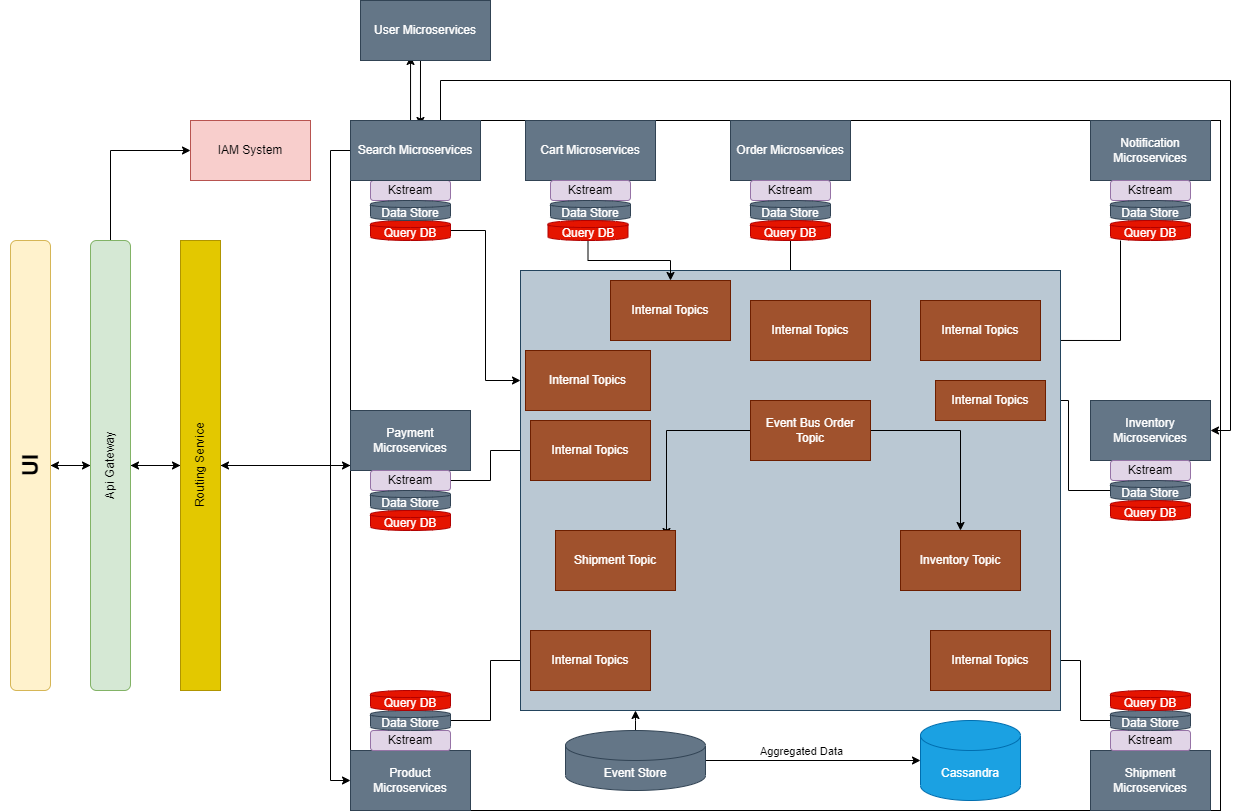

The diagram above was exported from draw.io. Its source (the exported page's mxGraphModel, read from the mxfile embedded in the PNG):
<mxGraphModel dx="2284" dy="788" grid="1" gridSize="10" guides="1" tooltips="1" connect="1" arrows="1" fold="1" page="1" pageScale="1" pageWidth="850" pageHeight="1100" math="0" shadow="0">
  <root>
    <mxCell id="0" />
    <mxCell id="1" parent="0" />
    <mxCell id="LqVMEnpZy6eUmPN4Aw9r-9" value="" style="edgeStyle=orthogonalEdgeStyle;rounded=0;orthogonalLoop=1;jettySize=auto;html=1;" parent="1" source="LqVMEnpZy6eUmPN4Aw9r-5" target="LqVMEnpZy6eUmPN4Aw9r-8" edge="1">
      <mxGeometry relative="1" as="geometry" />
    </mxCell>
    <mxCell id="LqVMEnpZy6eUmPN4Aw9r-5" value="&lt;h1&gt;&lt;font style=&quot;font-size: 22px;&quot;&gt;UI&lt;/font&gt;&lt;/h1&gt;" style="rounded=1;whiteSpace=wrap;html=1;glass=0;fillColor=#fff2cc;strokeColor=#d6b656;direction=west;horizontal=0;" parent="1" vertex="1">
      <mxGeometry x="-120" y="350" width="40" height="450" as="geometry" />
    </mxCell>
    <mxCell id="LqVMEnpZy6eUmPN4Aw9r-11" style="edgeStyle=orthogonalEdgeStyle;rounded=0;orthogonalLoop=1;jettySize=auto;html=1;entryX=0;entryY=0.5;entryDx=0;entryDy=0;" parent="1" source="LqVMEnpZy6eUmPN4Aw9r-8" target="LqVMEnpZy6eUmPN4Aw9r-10" edge="1">
      <mxGeometry relative="1" as="geometry">
        <Array as="points">
          <mxPoint x="-20" y="260" />
        </Array>
      </mxGeometry>
    </mxCell>
    <mxCell id="LqVMEnpZy6eUmPN4Aw9r-65" value="" style="edgeStyle=orthogonalEdgeStyle;rounded=0;orthogonalLoop=1;jettySize=auto;html=1;" parent="1" source="LqVMEnpZy6eUmPN4Aw9r-8" target="LqVMEnpZy6eUmPN4Aw9r-64" edge="1">
      <mxGeometry relative="1" as="geometry" />
    </mxCell>
    <mxCell id="LqVMEnpZy6eUmPN4Aw9r-72" style="edgeStyle=orthogonalEdgeStyle;rounded=0;orthogonalLoop=1;jettySize=auto;html=1;entryX=0;entryY=0.5;entryDx=0;entryDy=0;" parent="1" source="LqVMEnpZy6eUmPN4Aw9r-8" target="LqVMEnpZy6eUmPN4Aw9r-5" edge="1">
      <mxGeometry relative="1" as="geometry" />
    </mxCell>
    <mxCell id="LqVMEnpZy6eUmPN4Aw9r-8" value="Api Gateway" style="rounded=1;whiteSpace=wrap;html=1;horizontal=0;fillColor=#d5e8d4;strokeColor=#82b366;" parent="1" vertex="1">
      <mxGeometry x="-40" y="350" width="40" height="450" as="geometry" />
    </mxCell>
    <mxCell id="LqVMEnpZy6eUmPN4Aw9r-10" value="IAM System" style="rounded=0;whiteSpace=wrap;html=1;fillColor=#f8cecc;strokeColor=#b85450;" parent="1" vertex="1">
      <mxGeometry x="60" y="230" width="120" height="60" as="geometry" />
    </mxCell>
    <mxCell id="LqVMEnpZy6eUmPN4Aw9r-70" style="edgeStyle=orthogonalEdgeStyle;rounded=0;orthogonalLoop=1;jettySize=auto;html=1;entryX=1;entryY=0.5;entryDx=0;entryDy=0;" parent="1" source="LqVMEnpZy6eUmPN4Aw9r-12" target="LqVMEnpZy6eUmPN4Aw9r-64" edge="1">
      <mxGeometry relative="1" as="geometry" />
    </mxCell>
    <mxCell id="LqVMEnpZy6eUmPN4Aw9r-12" value="" style="rounded=0;whiteSpace=wrap;html=1;" parent="1" vertex="1">
      <mxGeometry x="220" y="230" width="870" height="690" as="geometry" />
    </mxCell>
    <mxCell id="LqVMEnpZy6eUmPN4Aw9r-17" value="Order Microservices" style="rounded=0;whiteSpace=wrap;html=1;fillColor=#647687;fontColor=#ffffff;strokeColor=#314354;" parent="1" vertex="1">
      <mxGeometry x="600" y="230" width="120" height="60" as="geometry" />
    </mxCell>
    <mxCell id="LqVMEnpZy6eUmPN4Aw9r-18" value="Kstream" style="rounded=1;whiteSpace=wrap;html=1;fillColor=#e1d5e7;strokeColor=#9673a6;" parent="1" vertex="1">
      <mxGeometry x="620" y="290" width="80" height="20" as="geometry" />
    </mxCell>
    <mxCell id="LqVMEnpZy6eUmPN4Aw9r-19" value="Data Store" style="shape=cylinder;whiteSpace=wrap;html=1;boundedLbl=1;backgroundOutline=1;fillColor=#647687;fontColor=#ffffff;strokeColor=#314354;" parent="1" vertex="1">
      <mxGeometry x="620" y="310" width="80" height="20" as="geometry" />
    </mxCell>
    <mxCell id="uWv_MkMgIUEpqwGJ-kh_-12" value="" style="edgeStyle=orthogonalEdgeStyle;rounded=0;orthogonalLoop=1;jettySize=auto;html=1;" edge="1" parent="1" source="LqVMEnpZy6eUmPN4Aw9r-20" target="LqVMEnpZy6eUmPN4Aw9r-43">
      <mxGeometry relative="1" as="geometry" />
    </mxCell>
    <mxCell id="LqVMEnpZy6eUmPN4Aw9r-20" value="Query DB" style="shape=cylinder;whiteSpace=wrap;html=1;boundedLbl=1;backgroundOutline=1;fillColor=#e51400;fontColor=#ffffff;strokeColor=#B20000;" parent="1" vertex="1">
      <mxGeometry x="620" y="330" width="80" height="20" as="geometry" />
    </mxCell>
    <mxCell id="LqVMEnpZy6eUmPN4Aw9r-21" value="Notification Microservices" style="rounded=0;whiteSpace=wrap;html=1;fillColor=#647687;fontColor=#ffffff;strokeColor=#314354;" parent="1" vertex="1">
      <mxGeometry x="960" y="230" width="120" height="60" as="geometry" />
    </mxCell>
    <mxCell id="LqVMEnpZy6eUmPN4Aw9r-22" value="Kstream" style="rounded=1;whiteSpace=wrap;html=1;fillColor=#e1d5e7;strokeColor=#9673a6;" parent="1" vertex="1">
      <mxGeometry x="980" y="290" width="80" height="20" as="geometry" />
    </mxCell>
    <mxCell id="LqVMEnpZy6eUmPN4Aw9r-23" value="Data Store" style="shape=cylinder;whiteSpace=wrap;html=1;boundedLbl=1;backgroundOutline=1;fillColor=#647687;fontColor=#ffffff;strokeColor=#314354;" parent="1" vertex="1">
      <mxGeometry x="980" y="310" width="80" height="20" as="geometry" />
    </mxCell>
    <mxCell id="LqVMEnpZy6eUmPN4Aw9r-56" style="edgeStyle=orthogonalEdgeStyle;rounded=0;orthogonalLoop=1;jettySize=auto;html=1;entryX=0.963;entryY=0.159;entryDx=0;entryDy=0;entryPerimeter=0;" parent="1" source="LqVMEnpZy6eUmPN4Aw9r-24" target="LqVMEnpZy6eUmPN4Aw9r-41" edge="1">
      <mxGeometry relative="1" as="geometry">
        <Array as="points">
          <mxPoint x="990" y="450" />
        </Array>
      </mxGeometry>
    </mxCell>
    <mxCell id="LqVMEnpZy6eUmPN4Aw9r-24" value="Query DB" style="shape=cylinder;whiteSpace=wrap;html=1;boundedLbl=1;backgroundOutline=1;fillColor=#e51400;fontColor=#ffffff;strokeColor=#B20000;" parent="1" vertex="1">
      <mxGeometry x="980" y="330" width="80" height="20" as="geometry" />
    </mxCell>
    <mxCell id="LqVMEnpZy6eUmPN4Aw9r-25" value="Payment Microservices" style="rounded=0;whiteSpace=wrap;html=1;fillColor=#647687;fontColor=#ffffff;strokeColor=#314354;" parent="1" vertex="1">
      <mxGeometry x="220" y="520" width="120" height="60" as="geometry" />
    </mxCell>
    <mxCell id="LqVMEnpZy6eUmPN4Aw9r-59" style="edgeStyle=orthogonalEdgeStyle;rounded=0;orthogonalLoop=1;jettySize=auto;html=1;entryX=0;entryY=0.5;entryDx=0;entryDy=0;fontColor=#CCCCFF;" parent="1" source="LqVMEnpZy6eUmPN4Aw9r-26" target="LqVMEnpZy6eUmPN4Aw9r-45" edge="1">
      <mxGeometry relative="1" as="geometry" />
    </mxCell>
    <mxCell id="LqVMEnpZy6eUmPN4Aw9r-26" value="Kstream" style="rounded=1;whiteSpace=wrap;html=1;fillColor=#e1d5e7;strokeColor=#9673a6;" parent="1" vertex="1">
      <mxGeometry x="240" y="580" width="80" height="20" as="geometry" />
    </mxCell>
    <mxCell id="LqVMEnpZy6eUmPN4Aw9r-27" value="Data Store" style="shape=cylinder;whiteSpace=wrap;html=1;boundedLbl=1;backgroundOutline=1;fillColor=#647687;fontColor=#ffffff;strokeColor=#314354;" parent="1" vertex="1">
      <mxGeometry x="240" y="600" width="80" height="20" as="geometry" />
    </mxCell>
    <mxCell id="LqVMEnpZy6eUmPN4Aw9r-28" value="Query DB" style="shape=cylinder;whiteSpace=wrap;html=1;boundedLbl=1;backgroundOutline=1;fillColor=#e51400;fontColor=#ffffff;strokeColor=#B20000;" parent="1" vertex="1">
      <mxGeometry x="240" y="620" width="80" height="20" as="geometry" />
    </mxCell>
    <mxCell id="LqVMEnpZy6eUmPN4Aw9r-29" value="Product Microservices" style="rounded=0;whiteSpace=wrap;html=1;fillColor=#647687;fontColor=#ffffff;strokeColor=#314354;" parent="1" vertex="1">
      <mxGeometry x="220" y="860" width="120" height="60" as="geometry" />
    </mxCell>
    <mxCell id="LqVMEnpZy6eUmPN4Aw9r-30" value="Kstream" style="rounded=1;whiteSpace=wrap;html=1;fillColor=#e1d5e7;strokeColor=#9673a6;" parent="1" vertex="1">
      <mxGeometry x="240" y="840" width="80" height="20" as="geometry" />
    </mxCell>
    <mxCell id="LqVMEnpZy6eUmPN4Aw9r-60" style="edgeStyle=orthogonalEdgeStyle;rounded=0;orthogonalLoop=1;jettySize=auto;html=1;entryX=0;entryY=0.5;entryDx=0;entryDy=0;" parent="1" source="LqVMEnpZy6eUmPN4Aw9r-31" target="LqVMEnpZy6eUmPN4Aw9r-46" edge="1">
      <mxGeometry relative="1" as="geometry" />
    </mxCell>
    <mxCell id="LqVMEnpZy6eUmPN4Aw9r-31" value="Data Store" style="shape=cylinder;whiteSpace=wrap;html=1;boundedLbl=1;backgroundOutline=1;fillColor=#647687;fontColor=#ffffff;strokeColor=#314354;" parent="1" vertex="1">
      <mxGeometry x="240" y="820" width="80" height="20" as="geometry" />
    </mxCell>
    <mxCell id="LqVMEnpZy6eUmPN4Aw9r-32" value="Query DB" style="shape=cylinder;whiteSpace=wrap;html=1;boundedLbl=1;backgroundOutline=1;fillColor=#e51400;fontColor=#ffffff;strokeColor=#B20000;" parent="1" vertex="1">
      <mxGeometry x="240" y="800" width="80" height="20" as="geometry" />
    </mxCell>
    <mxCell id="LqVMEnpZy6eUmPN4Aw9r-58" style="edgeStyle=orthogonalEdgeStyle;rounded=0;orthogonalLoop=1;jettySize=auto;html=1;entryX=1;entryY=0.5;entryDx=0;entryDy=0;" parent="1" source="LqVMEnpZy6eUmPN4Aw9r-33" target="LqVMEnpZy6eUmPN4Aw9r-57" edge="1">
      <mxGeometry relative="1" as="geometry">
        <Array as="points">
          <mxPoint x="1020" y="600" />
          <mxPoint x="938" y="600" />
          <mxPoint x="938" y="510" />
        </Array>
      </mxGeometry>
    </mxCell>
    <mxCell id="LqVMEnpZy6eUmPN4Aw9r-33" value="Inventory Microservices" style="rounded=0;whiteSpace=wrap;html=1;fillColor=#647687;fontColor=#ffffff;strokeColor=#314354;" parent="1" vertex="1">
      <mxGeometry x="960" y="510" width="120" height="60" as="geometry" />
    </mxCell>
    <mxCell id="LqVMEnpZy6eUmPN4Aw9r-34" value="Kstream" style="rounded=1;whiteSpace=wrap;html=1;fillColor=#e1d5e7;strokeColor=#9673a6;" parent="1" vertex="1">
      <mxGeometry x="980" y="570" width="80" height="20" as="geometry" />
    </mxCell>
    <mxCell id="LqVMEnpZy6eUmPN4Aw9r-35" value="Data Store" style="shape=cylinder;whiteSpace=wrap;html=1;boundedLbl=1;backgroundOutline=1;fillColor=#647687;fontColor=#ffffff;strokeColor=#314354;" parent="1" vertex="1">
      <mxGeometry x="980" y="590" width="80" height="20" as="geometry" />
    </mxCell>
    <mxCell id="LqVMEnpZy6eUmPN4Aw9r-36" value="Query DB" style="shape=cylinder;whiteSpace=wrap;html=1;boundedLbl=1;backgroundOutline=1;fillColor=#e51400;fontColor=#ffffff;strokeColor=#B20000;" parent="1" vertex="1">
      <mxGeometry x="980" y="610" width="80" height="20" as="geometry" />
    </mxCell>
    <mxCell id="LqVMEnpZy6eUmPN4Aw9r-37" value="Shipment Microservices" style="rounded=0;whiteSpace=wrap;html=1;fillColor=#647687;fontColor=#ffffff;strokeColor=#314354;" parent="1" vertex="1">
      <mxGeometry x="960" y="860" width="120" height="60" as="geometry" />
    </mxCell>
    <mxCell id="LqVMEnpZy6eUmPN4Aw9r-38" value="Kstream" style="rounded=1;whiteSpace=wrap;html=1;fillColor=#e1d5e7;strokeColor=#9673a6;" parent="1" vertex="1">
      <mxGeometry x="980" y="840" width="80" height="20" as="geometry" />
    </mxCell>
    <mxCell id="LqVMEnpZy6eUmPN4Aw9r-61" style="edgeStyle=orthogonalEdgeStyle;rounded=0;orthogonalLoop=1;jettySize=auto;html=1;entryX=1;entryY=0.5;entryDx=0;entryDy=0;" parent="1" source="LqVMEnpZy6eUmPN4Aw9r-39" target="LqVMEnpZy6eUmPN4Aw9r-47" edge="1">
      <mxGeometry relative="1" as="geometry" />
    </mxCell>
    <mxCell id="LqVMEnpZy6eUmPN4Aw9r-39" value="Data Store" style="shape=cylinder;whiteSpace=wrap;html=1;boundedLbl=1;backgroundOutline=1;fillColor=#647687;fontColor=#ffffff;strokeColor=#314354;" parent="1" vertex="1">
      <mxGeometry x="980" y="820" width="80" height="20" as="geometry" />
    </mxCell>
    <mxCell id="LqVMEnpZy6eUmPN4Aw9r-40" value="Query DB" style="shape=cylinder;whiteSpace=wrap;html=1;boundedLbl=1;backgroundOutline=1;fillColor=#e51400;fontColor=#ffffff;strokeColor=#B20000;" parent="1" vertex="1">
      <mxGeometry x="980" y="800" width="80" height="20" as="geometry" />
    </mxCell>
    <mxCell id="LqVMEnpZy6eUmPN4Aw9r-41" value="" style="rounded=0;whiteSpace=wrap;html=1;fillColor=#bac8d3;strokeColor=#23445d;" parent="1" vertex="1">
      <mxGeometry x="390" y="380" width="540" height="440" as="geometry" />
    </mxCell>
    <mxCell id="LqVMEnpZy6eUmPN4Aw9r-43" value="Internal Topics" style="rounded=0;whiteSpace=wrap;html=1;fillColor=#a0522d;fontColor=#ffffff;strokeColor=#6D1F00;" parent="1" vertex="1">
      <mxGeometry x="620" y="410" width="120" height="60" as="geometry" />
    </mxCell>
    <mxCell id="LqVMEnpZy6eUmPN4Aw9r-44" value="Internal Topics" style="rounded=0;whiteSpace=wrap;html=1;fillColor=#a0522d;fontColor=#ffffff;strokeColor=#6D1F00;" parent="1" vertex="1">
      <mxGeometry x="790" y="410" width="120" height="60" as="geometry" />
    </mxCell>
    <mxCell id="LqVMEnpZy6eUmPN4Aw9r-45" value="Internal Topics" style="rounded=0;whiteSpace=wrap;html=1;fillColor=#a0522d;fontColor=#ffffff;strokeColor=#6D1F00;" parent="1" vertex="1">
      <mxGeometry x="400" y="530" width="120" height="60" as="geometry" />
    </mxCell>
    <mxCell id="LqVMEnpZy6eUmPN4Aw9r-46" value="Internal Topics" style="rounded=0;whiteSpace=wrap;html=1;fillColor=#a0522d;fontColor=#ffffff;strokeColor=#6D1F00;" parent="1" vertex="1">
      <mxGeometry x="400" y="740" width="120" height="60" as="geometry" />
    </mxCell>
    <mxCell id="LqVMEnpZy6eUmPN4Aw9r-47" value="Internal Topics" style="rounded=0;whiteSpace=wrap;html=1;fillColor=#a0522d;fontColor=#ffffff;strokeColor=#6D1F00;" parent="1" vertex="1">
      <mxGeometry x="800" y="740" width="120" height="60" as="geometry" />
    </mxCell>
    <mxCell id="LqVMEnpZy6eUmPN4Aw9r-51" style="edgeStyle=orthogonalEdgeStyle;rounded=0;orthogonalLoop=1;jettySize=auto;html=1;entryX=0.5;entryY=0;entryDx=0;entryDy=0;" parent="1" source="LqVMEnpZy6eUmPN4Aw9r-48" target="LqVMEnpZy6eUmPN4Aw9r-49" edge="1">
      <mxGeometry relative="1" as="geometry" />
    </mxCell>
    <mxCell id="LqVMEnpZy6eUmPN4Aw9r-52" style="edgeStyle=orthogonalEdgeStyle;rounded=0;orthogonalLoop=1;jettySize=auto;html=1;entryX=0.925;entryY=0.1;entryDx=0;entryDy=0;entryPerimeter=0;" parent="1" source="LqVMEnpZy6eUmPN4Aw9r-48" target="LqVMEnpZy6eUmPN4Aw9r-50" edge="1">
      <mxGeometry relative="1" as="geometry" />
    </mxCell>
    <mxCell id="LqVMEnpZy6eUmPN4Aw9r-48" value="Event Bus Order Topic" style="rounded=0;whiteSpace=wrap;html=1;fillColor=#a0522d;fontColor=#ffffff;strokeColor=#6D1F00;" parent="1" vertex="1">
      <mxGeometry x="620" y="510" width="120" height="60" as="geometry" />
    </mxCell>
    <mxCell id="LqVMEnpZy6eUmPN4Aw9r-49" value="Inventory Topic" style="rounded=0;whiteSpace=wrap;html=1;fillColor=#a0522d;fontColor=#ffffff;strokeColor=#6D1F00;" parent="1" vertex="1">
      <mxGeometry x="770" y="640" width="120" height="60" as="geometry" />
    </mxCell>
    <mxCell id="LqVMEnpZy6eUmPN4Aw9r-50" value="Shipment Topic" style="rounded=0;whiteSpace=wrap;html=1;fillColor=#a0522d;fontColor=#ffffff;strokeColor=#6D1F00;" parent="1" vertex="1">
      <mxGeometry x="425" y="640" width="120" height="60" as="geometry" />
    </mxCell>
    <mxCell id="LqVMEnpZy6eUmPN4Aw9r-57" value="Internal Topics" style="rounded=0;whiteSpace=wrap;html=1;fillColor=#a0522d;fontColor=#ffffff;strokeColor=#6D1F00;" parent="1" vertex="1">
      <mxGeometry x="805" y="490" width="110" height="40" as="geometry" />
    </mxCell>
    <mxCell id="LqVMEnpZy6eUmPN4Aw9r-63" value="" style="edgeStyle=orthogonalEdgeStyle;rounded=0;orthogonalLoop=1;jettySize=auto;html=1;" parent="1" source="LqVMEnpZy6eUmPN4Aw9r-62" target="LqVMEnpZy6eUmPN4Aw9r-41" edge="1">
      <mxGeometry relative="1" as="geometry">
        <Array as="points">
          <mxPoint x="505" y="830" />
          <mxPoint x="505" y="830" />
        </Array>
      </mxGeometry>
    </mxCell>
    <mxCell id="uWv_MkMgIUEpqwGJ-kh_-10" style="edgeStyle=orthogonalEdgeStyle;rounded=0;orthogonalLoop=1;jettySize=auto;html=1;" edge="1" parent="1" source="LqVMEnpZy6eUmPN4Aw9r-62" target="uWv_MkMgIUEpqwGJ-kh_-7">
      <mxGeometry relative="1" as="geometry" />
    </mxCell>
    <mxCell id="uWv_MkMgIUEpqwGJ-kh_-11" value="Aggregated Data" style="edgeLabel;html=1;align=center;verticalAlign=middle;resizable=0;points=[];" vertex="1" connectable="0" parent="uWv_MkMgIUEpqwGJ-kh_-10">
      <mxGeometry x="-0.386" y="5" relative="1" as="geometry">
        <mxPoint x="29" y="-5" as="offset" />
      </mxGeometry>
    </mxCell>
    <mxCell id="LqVMEnpZy6eUmPN4Aw9r-62" value="Event Store" style="shape=cylinder3;whiteSpace=wrap;html=1;boundedLbl=1;backgroundOutline=1;size=15;fillColor=#647687;fontColor=#ffffff;strokeColor=#314354;" parent="1" vertex="1">
      <mxGeometry x="435" y="840" width="140" height="60" as="geometry" />
    </mxCell>
    <mxCell id="LqVMEnpZy6eUmPN4Aw9r-67" value="" style="edgeStyle=orthogonalEdgeStyle;rounded=0;orthogonalLoop=1;jettySize=auto;html=1;" parent="1" source="LqVMEnpZy6eUmPN4Aw9r-64" edge="1">
      <mxGeometry relative="1" as="geometry">
        <mxPoint x="220" y="575" as="targetPoint" />
      </mxGeometry>
    </mxCell>
    <mxCell id="LqVMEnpZy6eUmPN4Aw9r-71" style="edgeStyle=orthogonalEdgeStyle;rounded=0;orthogonalLoop=1;jettySize=auto;html=1;entryX=1;entryY=0.5;entryDx=0;entryDy=0;" parent="1" source="LqVMEnpZy6eUmPN4Aw9r-64" target="LqVMEnpZy6eUmPN4Aw9r-8" edge="1">
      <mxGeometry relative="1" as="geometry" />
    </mxCell>
    <mxCell id="LqVMEnpZy6eUmPN4Aw9r-64" value="Routing Service" style="rounded=0;whiteSpace=wrap;html=1;fillColor=#e3c800;fontColor=#000000;strokeColor=#B09500;horizontal=0;" parent="1" vertex="1">
      <mxGeometry x="50" y="350" width="40" height="450" as="geometry" />
    </mxCell>
    <mxCell id="uWv_MkMgIUEpqwGJ-kh_-1" value="Cart Microservices" style="rounded=0;whiteSpace=wrap;html=1;fillColor=#647687;fontColor=#ffffff;strokeColor=#314354;" vertex="1" parent="1">
      <mxGeometry x="395" y="230" width="130" height="60" as="geometry" />
    </mxCell>
    <mxCell id="uWv_MkMgIUEpqwGJ-kh_-2" value="Kstream" style="rounded=1;whiteSpace=wrap;html=1;fillColor=#e1d5e7;strokeColor=#9673a6;" vertex="1" parent="1">
      <mxGeometry x="420" y="290" width="80" height="20" as="geometry" />
    </mxCell>
    <mxCell id="uWv_MkMgIUEpqwGJ-kh_-3" value="Data Store" style="shape=cylinder;whiteSpace=wrap;html=1;boundedLbl=1;backgroundOutline=1;fillColor=#647687;fontColor=#ffffff;strokeColor=#314354;" vertex="1" parent="1">
      <mxGeometry x="420" y="310" width="80" height="20" as="geometry" />
    </mxCell>
    <mxCell id="uWv_MkMgIUEpqwGJ-kh_-27" style="edgeStyle=orthogonalEdgeStyle;rounded=0;orthogonalLoop=1;jettySize=auto;html=1;entryX=0;entryY=0.25;entryDx=0;entryDy=0;" edge="1" parent="1" source="uWv_MkMgIUEpqwGJ-kh_-4" target="LqVMEnpZy6eUmPN4Aw9r-41">
      <mxGeometry relative="1" as="geometry" />
    </mxCell>
    <mxCell id="uWv_MkMgIUEpqwGJ-kh_-4" value="Query DB" style="shape=cylinder;whiteSpace=wrap;html=1;boundedLbl=1;backgroundOutline=1;fillColor=#e51400;fontColor=#ffffff;strokeColor=#B20000;" vertex="1" parent="1">
      <mxGeometry x="240" y="330" width="80" height="20" as="geometry" />
    </mxCell>
    <mxCell id="uWv_MkMgIUEpqwGJ-kh_-5" value="Internal Topics" style="rounded=0;whiteSpace=wrap;html=1;fillColor=#a0522d;fontColor=#ffffff;strokeColor=#6D1F00;" vertex="1" parent="1">
      <mxGeometry x="480" y="390" width="120" height="60" as="geometry" />
    </mxCell>
    <mxCell id="uWv_MkMgIUEpqwGJ-kh_-7" value="Cassandra" style="shape=cylinder3;whiteSpace=wrap;html=1;boundedLbl=1;backgroundOutline=1;size=15;fillColor=#1ba1e2;strokeColor=#006EAF;fontColor=#ffffff;" vertex="1" parent="1">
      <mxGeometry x="790" y="830" width="100" height="80" as="geometry" />
    </mxCell>
    <mxCell id="uWv_MkMgIUEpqwGJ-kh_-29" style="edgeStyle=orthogonalEdgeStyle;rounded=0;orthogonalLoop=1;jettySize=auto;html=1;entryX=0.417;entryY=0.933;entryDx=0;entryDy=0;entryPerimeter=0;" edge="1" parent="1">
      <mxGeometry relative="1" as="geometry">
        <mxPoint x="280.03999999999996" y="230" as="sourcePoint" />
        <mxPoint x="280.03999999999996" y="165.98000000000002" as="targetPoint" />
      </mxGeometry>
    </mxCell>
    <mxCell id="uWv_MkMgIUEpqwGJ-kh_-31" style="edgeStyle=orthogonalEdgeStyle;rounded=0;orthogonalLoop=1;jettySize=auto;html=1;entryX=1;entryY=0.5;entryDx=0;entryDy=0;" edge="1" parent="1" target="LqVMEnpZy6eUmPN4Aw9r-33">
      <mxGeometry relative="1" as="geometry">
        <mxPoint x="310" y="230" as="sourcePoint" />
        <Array as="points">
          <mxPoint x="310" y="190" />
          <mxPoint x="1100" y="190" />
          <mxPoint x="1100" y="540" />
        </Array>
      </mxGeometry>
    </mxCell>
    <mxCell id="uWv_MkMgIUEpqwGJ-kh_-34" style="edgeStyle=orthogonalEdgeStyle;rounded=0;orthogonalLoop=1;jettySize=auto;html=1;entryX=0;entryY=0.5;entryDx=0;entryDy=0;" edge="1" parent="1" target="LqVMEnpZy6eUmPN4Aw9r-29">
      <mxGeometry relative="1" as="geometry">
        <mxPoint x="220" y="260" as="sourcePoint" />
        <Array as="points">
          <mxPoint x="200" y="260" />
          <mxPoint x="200" y="890" />
        </Array>
      </mxGeometry>
    </mxCell>
    <mxCell id="uWv_MkMgIUEpqwGJ-kh_-28" style="edgeStyle=orthogonalEdgeStyle;rounded=0;orthogonalLoop=1;jettySize=auto;html=1;entryX=0.583;entryY=0.083;entryDx=0;entryDy=0;entryPerimeter=0;" edge="1" parent="1">
      <mxGeometry relative="1" as="geometry">
        <mxPoint x="290" y="170" as="sourcePoint" />
        <mxPoint x="289.96000000000004" y="234.98000000000002" as="targetPoint" />
      </mxGeometry>
    </mxCell>
    <mxCell id="uWv_MkMgIUEpqwGJ-kh_-22" value="Kstream" style="rounded=1;whiteSpace=wrap;html=1;fillColor=#e1d5e7;strokeColor=#9673a6;" vertex="1" parent="1">
      <mxGeometry x="240" y="290" width="80" height="20" as="geometry" />
    </mxCell>
    <mxCell id="uWv_MkMgIUEpqwGJ-kh_-23" value="Data Store" style="shape=cylinder;whiteSpace=wrap;html=1;boundedLbl=1;backgroundOutline=1;fillColor=#647687;fontColor=#ffffff;strokeColor=#314354;" vertex="1" parent="1">
      <mxGeometry x="240" y="310" width="80" height="20" as="geometry" />
    </mxCell>
    <mxCell id="uWv_MkMgIUEpqwGJ-kh_-24" value="Internal Topics" style="rounded=0;whiteSpace=wrap;html=1;fillColor=#a0522d;fontColor=#ffffff;strokeColor=#6D1F00;" vertex="1" parent="1">
      <mxGeometry x="395" y="460" width="125" height="60" as="geometry" />
    </mxCell>
    <mxCell id="uWv_MkMgIUEpqwGJ-kh_-26" value="" style="edgeStyle=orthogonalEdgeStyle;rounded=0;orthogonalLoop=1;jettySize=auto;html=1;entryX=0.5;entryY=0;entryDx=0;entryDy=0;" edge="1" parent="1" source="uWv_MkMgIUEpqwGJ-kh_-25" target="uWv_MkMgIUEpqwGJ-kh_-5">
      <mxGeometry relative="1" as="geometry" />
    </mxCell>
    <mxCell id="uWv_MkMgIUEpqwGJ-kh_-25" value="Query DB" style="shape=cylinder;whiteSpace=wrap;html=1;boundedLbl=1;backgroundOutline=1;fillColor=#e51400;fontColor=#ffffff;strokeColor=#B20000;" vertex="1" parent="1">
      <mxGeometry x="417.5" y="330" width="80" height="20" as="geometry" />
    </mxCell>
    <mxCell id="uWv_MkMgIUEpqwGJ-kh_-35" value="Search Microservices" style="rounded=0;whiteSpace=wrap;html=1;fillColor=#647687;fontColor=#ffffff;strokeColor=#314354;" vertex="1" parent="1">
      <mxGeometry x="220" y="230" width="130" height="60" as="geometry" />
    </mxCell>
    <mxCell id="uWv_MkMgIUEpqwGJ-kh_-36" value="User Microservices" style="rounded=0;whiteSpace=wrap;html=1;fillColor=#647687;fontColor=#ffffff;strokeColor=#314354;" vertex="1" parent="1">
      <mxGeometry x="230" y="110" width="130" height="60" as="geometry" />
    </mxCell>
  </root>
</mxGraphModel>